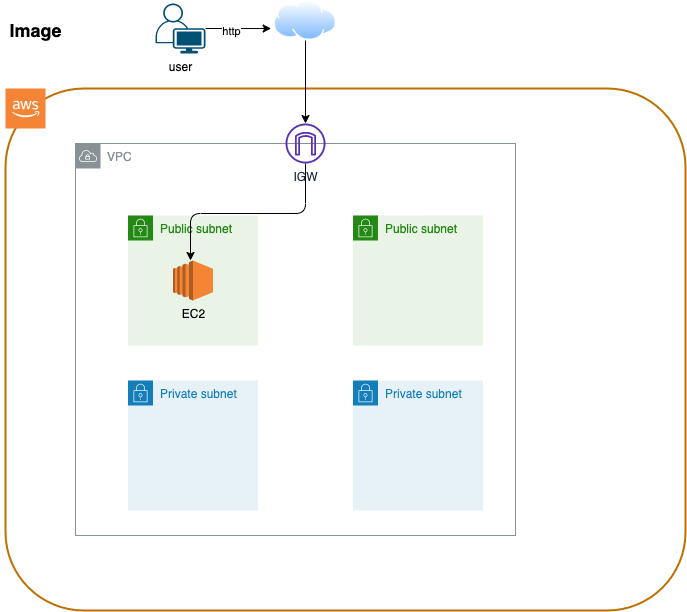

The diagram above was exported from draw.io. Its source (the exported page's mxGraphModel, read from the mxfile embedded in the PNG):
<mxGraphModel dx="1276" dy="386" grid="1" gridSize="10" guides="1" tooltips="1" connect="1" arrows="1" fold="1" page="1" pageScale="1" pageWidth="827" pageHeight="1169" background="#ffffff" math="0" shadow="0">
  <root>
    <mxCell id="0" />
    <mxCell id="1" parent="0" />
    <mxCell id="36" value="" style="whiteSpace=wrap;html=1;fontColor=#000000;strokeColor=#BD7000;strokeWidth=2;rounded=1;fillColor=none;" parent="1" vertex="1">
      <mxGeometry x="40" y="98" width="680" height="522" as="geometry" />
    </mxCell>
    <mxCell id="9" value="VPC" style="outlineConnect=0;gradientColor=none;html=1;whiteSpace=wrap;fontSize=12;fontStyle=0;shape=mxgraph.aws4.group;grIcon=mxgraph.aws4.group_vpc;strokeColor=#879196;fillColor=none;verticalAlign=top;align=left;spacingLeft=30;fontColor=#879196;dashed=0;" parent="1" vertex="1">
      <mxGeometry x="110" y="153" width="440" height="392" as="geometry" />
    </mxCell>
    <mxCell id="4" value="Public subnet" style="points=[[0,0],[0.25,0],[0.5,0],[0.75,0],[1,0],[1,0.25],[1,0.5],[1,0.75],[1,1],[0.75,1],[0.5,1],[0.25,1],[0,1],[0,0.75],[0,0.5],[0,0.25]];outlineConnect=0;gradientColor=none;html=1;whiteSpace=wrap;fontSize=12;fontStyle=0;shape=mxgraph.aws4.group;grIcon=mxgraph.aws4.group_security_group;grStroke=0;strokeColor=#248814;fillColor=#E9F3E6;verticalAlign=top;align=left;spacingLeft=30;fontColor=#248814;dashed=0;" parent="1" vertex="1">
      <mxGeometry x="162.5" y="225" width="130" height="130" as="geometry" />
    </mxCell>
    <mxCell id="5" value="Public subnet" style="points=[[0,0],[0.25,0],[0.5,0],[0.75,0],[1,0],[1,0.25],[1,0.5],[1,0.75],[1,1],[0.75,1],[0.5,1],[0.25,1],[0,1],[0,0.75],[0,0.5],[0,0.25]];outlineConnect=0;gradientColor=none;html=1;whiteSpace=wrap;fontSize=12;fontStyle=0;shape=mxgraph.aws4.group;grIcon=mxgraph.aws4.group_security_group;grStroke=0;strokeColor=#248814;fillColor=#E9F3E6;verticalAlign=top;align=left;spacingLeft=30;fontColor=#248814;dashed=0;" parent="1" vertex="1">
      <mxGeometry x="387.5" y="225" width="130" height="130" as="geometry" />
    </mxCell>
    <mxCell id="6" value="Private subnet" style="points=[[0,0],[0.25,0],[0.5,0],[0.75,0],[1,0],[1,0.25],[1,0.5],[1,0.75],[1,1],[0.75,1],[0.5,1],[0.25,1],[0,1],[0,0.75],[0,0.5],[0,0.25]];outlineConnect=0;gradientColor=none;html=1;whiteSpace=wrap;fontSize=12;fontStyle=0;shape=mxgraph.aws4.group;grIcon=mxgraph.aws4.group_security_group;grStroke=0;strokeColor=#147EBA;fillColor=#E6F2F8;verticalAlign=top;align=left;spacingLeft=30;fontColor=#147EBA;dashed=0;" parent="1" vertex="1">
      <mxGeometry x="162.5" y="390" width="130" height="130" as="geometry" />
    </mxCell>
    <mxCell id="28" style="edgeStyle=orthogonalEdgeStyle;rounded=1;orthogonalLoop=1;jettySize=auto;html=1;labelBackgroundColor=#000000;fontColor=#000000;strokeColor=#000000;" parent="1" source="13" edge="1">
      <mxGeometry relative="1" as="geometry">
        <Array as="points">
          <mxPoint x="340" y="223" />
          <mxPoint x="225" y="223" />
        </Array>
        <mxPoint x="225" y="270.00045453512416" as="targetPoint" />
      </mxGeometry>
    </mxCell>
    <mxCell id="13" value="IGW" style="outlineConnect=0;fontColor=#232F3E;gradientColor=none;fillColor=#5A30B5;strokeColor=none;dashed=0;verticalLabelPosition=bottom;verticalAlign=top;align=center;html=1;fontSize=12;fontStyle=0;aspect=fixed;pointerEvents=1;shape=mxgraph.aws4.internet_gateway;" parent="1" vertex="1">
      <mxGeometry x="320" y="133" width="40" height="40" as="geometry" />
    </mxCell>
    <mxCell id="17" value="Private subnet" style="points=[[0,0],[0.25,0],[0.5,0],[0.75,0],[1,0],[1,0.25],[1,0.5],[1,0.75],[1,1],[0.75,1],[0.5,1],[0.25,1],[0,1],[0,0.75],[0,0.5],[0,0.25]];outlineConnect=0;gradientColor=none;html=1;whiteSpace=wrap;fontSize=12;fontStyle=0;shape=mxgraph.aws4.group;grIcon=mxgraph.aws4.group_security_group;grStroke=0;strokeColor=#147EBA;fillColor=#E6F2F8;verticalAlign=top;align=left;spacingLeft=30;fontColor=#147EBA;dashed=0;" parent="1" vertex="1">
      <mxGeometry x="387.5" y="390" width="130" height="130" as="geometry" />
    </mxCell>
    <mxCell id="27" style="edgeStyle=orthogonalEdgeStyle;rounded=1;orthogonalLoop=1;jettySize=auto;html=1;labelBackgroundColor=#000000;fontColor=#000000;strokeColor=#000000;exitX=0.5;exitY=1;exitDx=0;exitDy=0;" parent="1" source="22" target="13" edge="1">
      <mxGeometry relative="1" as="geometry">
        <mxPoint x="340.0049999999999" y="59" as="sourcePoint" />
      </mxGeometry>
    </mxCell>
    <mxCell id="22" value="" style="aspect=fixed;perimeter=ellipsePerimeter;html=1;align=center;shadow=0;dashed=0;spacingTop=3;image;image=img/lib/active_directory/internet_cloud.svg;" parent="1" vertex="1">
      <mxGeometry x="308.26" y="10" width="63.49" height="40" as="geometry" />
    </mxCell>
    <mxCell id="2" value="" style="outlineConnect=0;dashed=0;verticalLabelPosition=bottom;verticalAlign=top;align=center;html=1;shape=mxgraph.aws3.cloud_2;fillColor=#F58534;gradientColor=none;" parent="1" vertex="1">
      <mxGeometry x="40" y="98" width="40" height="40" as="geometry" />
    </mxCell>
    <mxCell id="47" style="edgeStyle=none;orthogonalLoop=1;jettySize=auto;html=1;entryX=-0.041;entryY=0.701;entryDx=0;entryDy=0;entryPerimeter=0;labelBackgroundColor=#000000;fontColor=#000000;strokeColor=#000000;" parent="1" source="46" target="22" edge="1">
      <mxGeometry relative="1" as="geometry" />
    </mxCell>
    <mxCell id="51" value="&lt;span style=&quot;background-color: rgb(255 , 255 , 255)&quot;&gt;http&lt;/span&gt;" style="edgeLabel;html=1;align=center;verticalAlign=middle;resizable=0;points=[];fontColor=#000000;" parent="47" vertex="1" connectable="0">
      <mxGeometry x="-0.2184" y="-2" relative="1" as="geometry">
        <mxPoint as="offset" />
      </mxGeometry>
    </mxCell>
    <mxCell id="46" value="user" style="points=[[0.35,0,0],[0.98,0.51,0],[1,0.71,0],[0.67,1,0],[0,0.795,0],[0,0.65,0]];verticalLabelPosition=bottom;html=1;verticalAlign=top;aspect=fixed;align=center;pointerEvents=1;shape=mxgraph.cisco19.user;fillColor=#005073;strokeColor=none;rounded=1;fontColor=#000000;" parent="1" vertex="1">
      <mxGeometry x="190" y="13" width="50" height="50" as="geometry" />
    </mxCell>
    <mxCell id="65" value="&lt;font color=&quot;#000000&quot;&gt;&lt;span style=&quot;font-size: 18px&quot;&gt;&lt;b&gt;Image&lt;/b&gt;&lt;/span&gt;&lt;/font&gt;" style="text;html=1;align=center;verticalAlign=middle;resizable=0;points=[];autosize=1;strokeColor=none;" parent="1" vertex="1">
      <mxGeometry x="35" y="30" width="70" height="20" as="geometry" />
    </mxCell>
    <mxCell id="66" value="&lt;font color=&quot;#000000&quot;&gt;EC2&lt;/font&gt;" style="outlineConnect=0;dashed=0;verticalLabelPosition=bottom;verticalAlign=top;align=center;html=1;shape=mxgraph.aws3.ec2;fillColor=#F58534;gradientColor=none;" parent="1" vertex="1">
      <mxGeometry x="207.5" y="270" width="40" height="40" as="geometry" />
    </mxCell>
  </root>
</mxGraphModel>